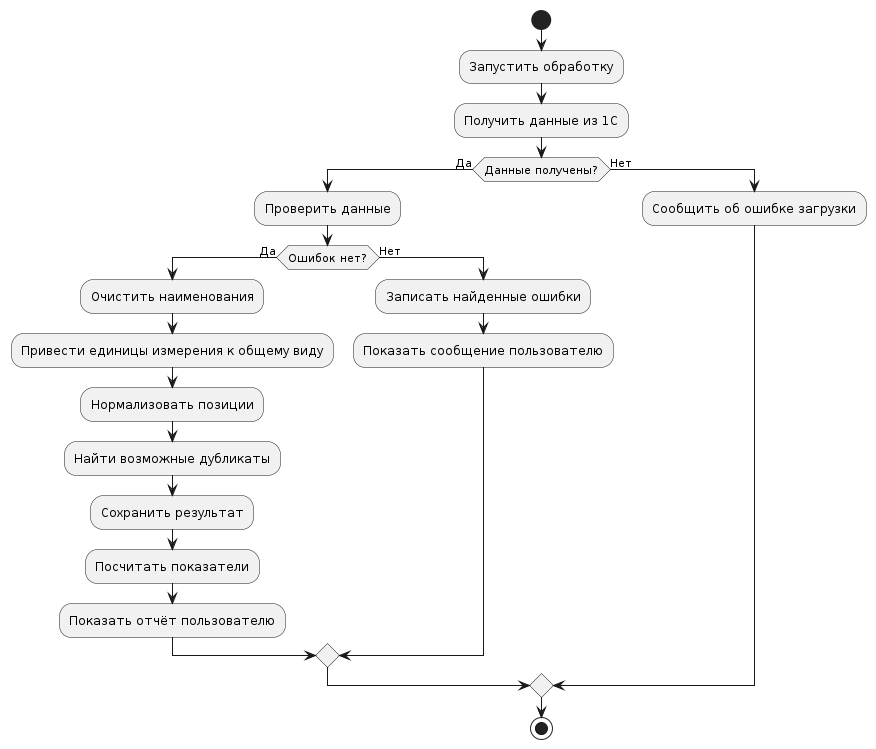

The diagram above was rendered by PlantUML. Its source (embedded in the PNG):
@startuml
start

:Запустить обработку;
:Получить данные из 1С;

if (Данные получены?) then (Да)

    :Проверить данные;

    if (Ошибок нет?) then (Да)

        :Очистить наименования;
        :Привести единицы измерения к общему виду;
        :Нормализовать позиции;
        :Найти возможные дубликаты;
        :Сохранить результат;
        :Посчитать показатели;
        :Показать отчёт пользователю;

    else (Нет)

        :Записать найденные ошибки;
        :Показать сообщение пользователю;

    endif

else (Нет)

    :Сообщить об ошибке загрузки;

endif

stop
@enduml